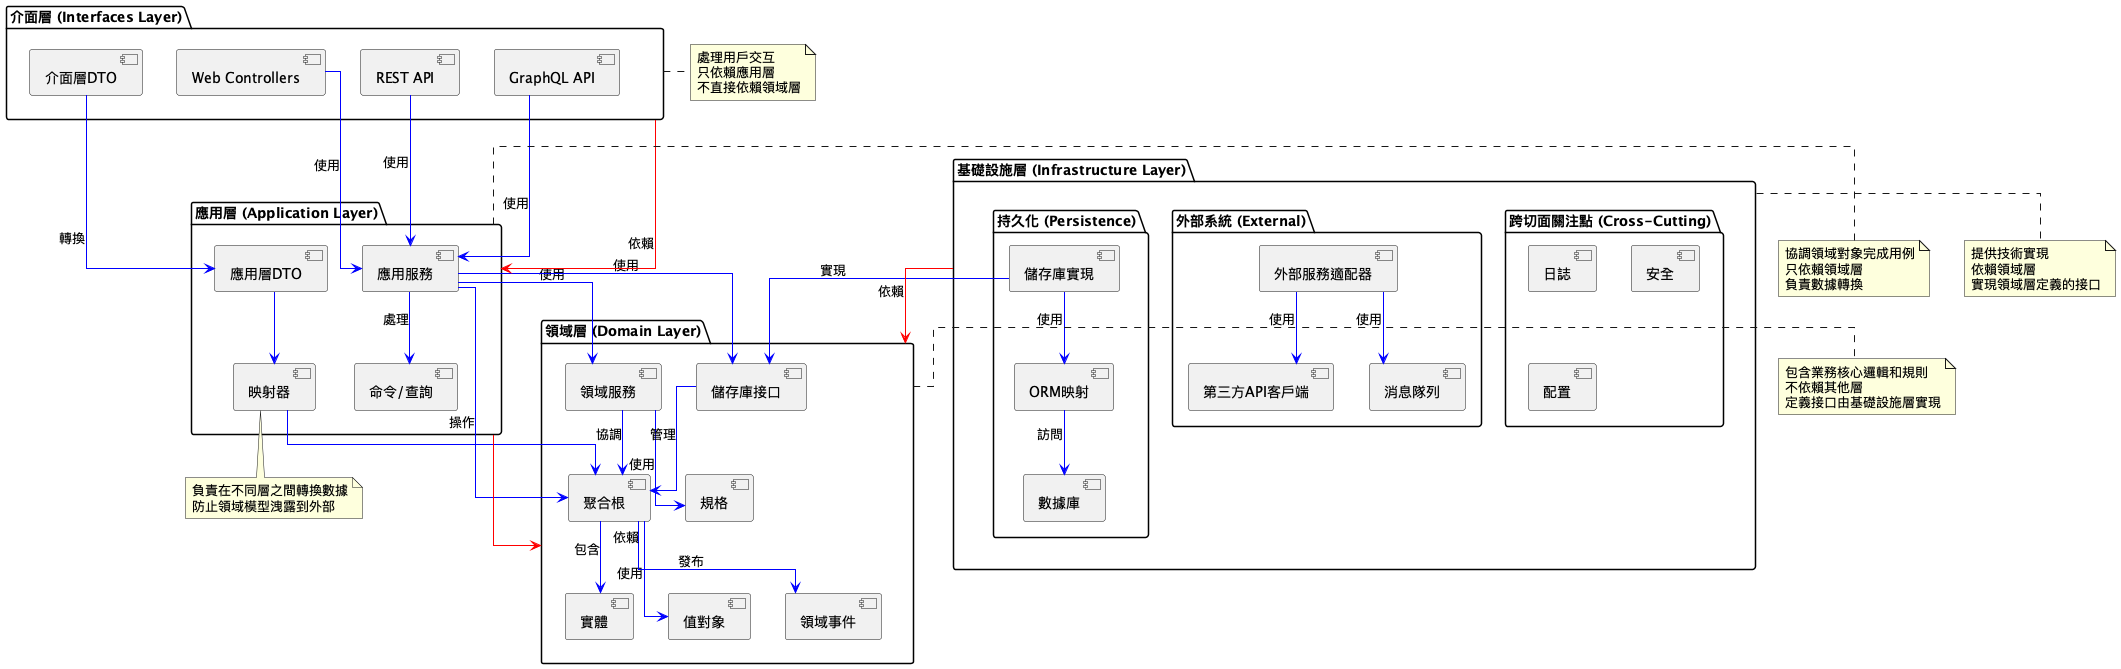

The diagram above was rendered by PlantUML. Its source (embedded in the PNG):
@startuml DDD分層架構圖
skinparam linetype ortho

' 定義層次
package "介面層 (Interfaces Layer)" as InterfacesLayer {
  [Web Controllers] as WebControllers
  [REST API] as RestAPI
  [GraphQL API] as GraphQLAPI
  [介面層DTO] as InterfaceDTO
}

package "應用層 (Application Layer)" as ApplicationLayer {
  [應用服務] as ApplicationServices
  [應用層DTO] as ApplicationDTO
  [映射器] as Mappers
  [命令/查詢] as Commands
}

package "領域層 (Domain Layer)" as DomainLayer {
  [聚合根] as AggregateRoots
  [實體] as Entities
  [值對象] as ValueObjects
  [領域事件] as DomainEvents
  [領域服務] as DomainServices
  [儲存庫接口] as RepositoryInterfaces
  [規格] as Specifications
}

package "基礎設施層 (Infrastructure Layer)" as InfrastructureLayer {
  package "持久化 (Persistence)" as Persistence {
    [儲存庫實現] as RepositoryImplementations
    [ORM映射] as ORM
    [數據庫] as Database
  }
  
  package "外部系統 (External)" as External {
    [外部服務適配器] as ExternalAdapters
    [消息隊列] as MessageQueue
    [第三方API客戶端] as ThirdPartyClients
  }
  
  package "跨切面關注點 (Cross-Cutting)" as CrossCutting {
    [日誌] as Logging
    [安全] as Security
    [配置] as Configuration
  }
}

' 定義數據流向
InterfaceDTO -[#blue]-> ApplicationDTO : 轉換
ApplicationDTO -[#blue]-> Mappers
Mappers -[#blue]-> AggregateRoots
WebControllers -[#blue]-> ApplicationServices : 使用
RestAPI -[#blue]-> ApplicationServices : 使用
GraphQLAPI -[#blue]-> ApplicationServices : 使用

ApplicationServices -[#blue]-> Commands : 處理
ApplicationServices -[#blue]-> AggregateRoots : 操作
ApplicationServices -[#blue]-> DomainServices : 使用
ApplicationServices -[#blue]-> RepositoryInterfaces : 使用

AggregateRoots -[#blue]-> Entities : 包含
AggregateRoots -[#blue]-> ValueObjects : 使用
AggregateRoots -[#blue]-> DomainEvents : 發布
DomainServices -[#blue]-> AggregateRoots : 協調
DomainServices -[#blue]-> Specifications : 使用
RepositoryInterfaces -[#blue]-> AggregateRoots : 管理

RepositoryImplementations -[#blue]-> RepositoryInterfaces : 實現
RepositoryImplementations -[#blue]-> ORM : 使用
ORM -[#blue]-> Database : 訪問
ExternalAdapters -[#blue]-> ThirdPartyClients : 使用
ExternalAdapters -[#blue]-> MessageQueue : 使用

' 定義依賴方向
InterfacesLayer -[#red]-> ApplicationLayer : 依賴
ApplicationLayer -[#red]-> DomainLayer : 依賴
InfrastructureLayer -[#red]-> DomainLayer : 依賴

' 註解
note right of InterfacesLayer
  處理用戶交互
  只依賴應用層
  不直接依賴領域層
end note

note right of ApplicationLayer
  協調領域對象完成用例
  只依賴領域層
  負責數據轉換
end note

note right of DomainLayer
  包含業務核心邏輯和規則
  不依賴其他層
  定義接口由基礎設施層實現
end note

note right of InfrastructureLayer
  提供技術實現
  依賴領域層
  實現領域層定義的接口
end note

note bottom of Mappers
  負責在不同層之間轉換數據
  防止領域模型洩露到外部
end note

@enduml